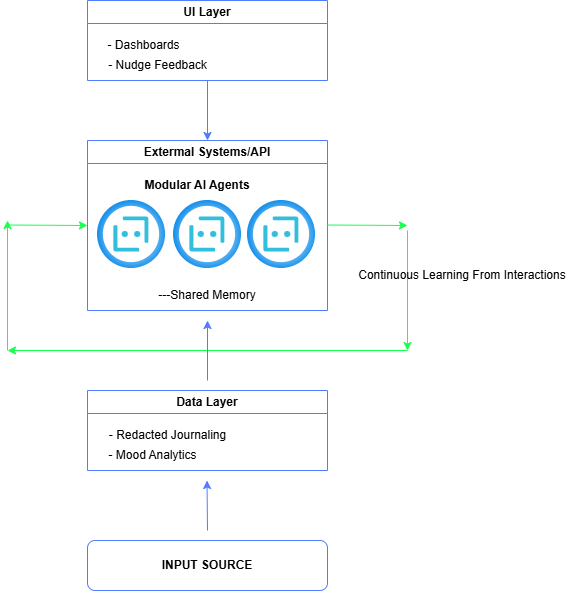

The diagram above was exported from draw.io. Its source (the exported page's mxGraphModel, read from the mxfile embedded in the PNG):
<mxGraphModel dx="1113" dy="465" grid="1" gridSize="10" guides="1" tooltips="1" connect="1" arrows="1" fold="1" page="1" pageScale="1" pageWidth="850" pageHeight="1100" math="0" shadow="0">
  <root>
    <mxCell id="0" />
    <mxCell id="1" parent="0" />
    <mxCell id="jk6VVTvyZllp66Ecoyl4-7" style="edgeStyle=orthogonalEdgeStyle;rounded=0;orthogonalLoop=1;jettySize=auto;html=1;entryX=0.5;entryY=0;entryDx=0;entryDy=0;strokeColor=#527BFF;" parent="1" source="jk6VVTvyZllp66Ecoyl4-1" target="jk6VVTvyZllp66Ecoyl4-4" edge="1">
      <mxGeometry relative="1" as="geometry" />
    </mxCell>
    <mxCell id="jk6VVTvyZllp66Ecoyl4-1" value="UI Layer" style="swimlane;whiteSpace=wrap;html=1;strokeColor=#527BFF;" parent="1" vertex="1">
      <mxGeometry x="240" y="40" width="240" height="80" as="geometry" />
    </mxCell>
    <mxCell id="jk6VVTvyZllp66Ecoyl4-2" value="- Dashboards&lt;span style=&quot;white-space: pre;&quot;&gt;&#09;&lt;/span&gt;" style="text;html=1;align=center;verticalAlign=middle;resizable=0;points=[];autosize=1;strokeColor=none;fillColor=none;" parent="jk6VVTvyZllp66Ecoyl4-1" vertex="1">
      <mxGeometry x="10" y="30" width="100" height="30" as="geometry" />
    </mxCell>
    <mxCell id="jk6VVTvyZllp66Ecoyl4-3" value="- Nudge Feedback" style="text;html=1;align=center;verticalAlign=middle;resizable=0;points=[];autosize=1;strokeColor=none;fillColor=none;" parent="jk6VVTvyZllp66Ecoyl4-1" vertex="1">
      <mxGeometry x="10" y="50" width="120" height="30" as="geometry" />
    </mxCell>
    <mxCell id="jk6VVTvyZllp66Ecoyl4-4" value="Extermal Systems/API" style="swimlane;whiteSpace=wrap;html=1;strokeColor=#527BFF;" parent="1" vertex="1">
      <mxGeometry x="240" y="180" width="240" height="170" as="geometry" />
    </mxCell>
    <mxCell id="jk6VVTvyZllp66Ecoyl4-8" value="&lt;b&gt;Modular AI Agents&lt;/b&gt;" style="text;html=1;align=center;verticalAlign=middle;whiteSpace=wrap;rounded=0;" parent="jk6VVTvyZllp66Ecoyl4-4" vertex="1">
      <mxGeometry x="30" y="30" width="160" height="30" as="geometry" />
    </mxCell>
    <mxCell id="jk6VVTvyZllp66Ecoyl4-12" value="" style="image;aspect=fixed;html=1;points=[];align=center;fontSize=12;image=img/lib/azure2/ai_machine_learning/Bot_Services.svg;" parent="jk6VVTvyZllp66Ecoyl4-4" vertex="1">
      <mxGeometry x="10" y="60" width="68" height="68" as="geometry" />
    </mxCell>
    <mxCell id="jk6VVTvyZllp66Ecoyl4-11" value="" style="image;aspect=fixed;html=1;points=[];align=center;fontSize=12;image=img/lib/azure2/ai_machine_learning/Bot_Services.svg;" parent="jk6VVTvyZllp66Ecoyl4-4" vertex="1">
      <mxGeometry x="86" y="60" width="68" height="68" as="geometry" />
    </mxCell>
    <mxCell id="jk6VVTvyZllp66Ecoyl4-10" value="" style="image;aspect=fixed;html=1;points=[];align=center;fontSize=12;image=img/lib/azure2/ai_machine_learning/Bot_Services.svg;" parent="jk6VVTvyZllp66Ecoyl4-4" vertex="1">
      <mxGeometry x="160" y="60" width="68" height="68" as="geometry" />
    </mxCell>
    <mxCell id="jk6VVTvyZllp66Ecoyl4-13" value="---Shared Memory" style="text;html=1;align=center;verticalAlign=middle;whiteSpace=wrap;rounded=0;" parent="jk6VVTvyZllp66Ecoyl4-4" vertex="1">
      <mxGeometry x="65" y="140" width="110" height="30" as="geometry" />
    </mxCell>
    <mxCell id="jk6VVTvyZllp66Ecoyl4-16" value="" style="endArrow=classic;html=1;rounded=0;strokeColor=#18FF4E;" parent="1" edge="1">
      <mxGeometry width="50" height="50" relative="1" as="geometry">
        <mxPoint x="480" y="264.5" as="sourcePoint" />
        <mxPoint x="560" y="265" as="targetPoint" />
      </mxGeometry>
    </mxCell>
    <mxCell id="jk6VVTvyZllp66Ecoyl4-17" value="" style="endArrow=classic;html=1;rounded=0;strokeColor=#18FF4E;" parent="1" edge="1">
      <mxGeometry width="50" height="50" relative="1" as="geometry">
        <mxPoint x="560" y="270" as="sourcePoint" />
        <mxPoint x="560" y="390" as="targetPoint" />
      </mxGeometry>
    </mxCell>
    <mxCell id="jk6VVTvyZllp66Ecoyl4-18" value="" style="endArrow=classic;html=1;rounded=0;strokeColor=#18FF4E;" parent="1" edge="1">
      <mxGeometry width="50" height="50" relative="1" as="geometry">
        <mxPoint x="560" y="390" as="sourcePoint" />
        <mxPoint x="160" y="390" as="targetPoint" />
      </mxGeometry>
    </mxCell>
    <mxCell id="jk6VVTvyZllp66Ecoyl4-19" value="" style="endArrow=classic;html=1;rounded=0;strokeColor=#18FF4E;" parent="1" edge="1">
      <mxGeometry width="50" height="50" relative="1" as="geometry">
        <mxPoint x="160" y="390" as="sourcePoint" />
        <mxPoint x="160" y="260" as="targetPoint" />
      </mxGeometry>
    </mxCell>
    <mxCell id="jk6VVTvyZllp66Ecoyl4-20" value="" style="endArrow=classic;html=1;rounded=0;strokeColor=#18FF4E;" parent="1" edge="1">
      <mxGeometry width="50" height="50" relative="1" as="geometry">
        <mxPoint x="160" y="264.5" as="sourcePoint" />
        <mxPoint x="240" y="265" as="targetPoint" />
      </mxGeometry>
    </mxCell>
    <mxCell id="jk6VVTvyZllp66Ecoyl4-21" value="Continuous Learning From Interactions" style="text;html=1;align=center;verticalAlign=middle;whiteSpace=wrap;rounded=0;" parent="1" vertex="1">
      <mxGeometry x="510" y="300" width="210" height="30" as="geometry" />
    </mxCell>
    <mxCell id="jk6VVTvyZllp66Ecoyl4-22" value="Data Layer" style="swimlane;whiteSpace=wrap;html=1;strokeColor=#527BFF;" parent="1" vertex="1">
      <mxGeometry x="240" y="430" width="240" height="80" as="geometry" />
    </mxCell>
    <mxCell id="jk6VVTvyZllp66Ecoyl4-23" value="- Redacted Journaling" style="text;html=1;align=center;verticalAlign=middle;resizable=0;points=[];autosize=1;strokeColor=none;fillColor=none;" parent="jk6VVTvyZllp66Ecoyl4-22" vertex="1">
      <mxGeometry x="10" y="30" width="140" height="30" as="geometry" />
    </mxCell>
    <mxCell id="jk6VVTvyZllp66Ecoyl4-24" value="- Mood Analytics" style="text;html=1;align=center;verticalAlign=middle;resizable=0;points=[];autosize=1;strokeColor=none;fillColor=none;" parent="jk6VVTvyZllp66Ecoyl4-22" vertex="1">
      <mxGeometry x="10" y="50" width="110" height="30" as="geometry" />
    </mxCell>
    <mxCell id="jk6VVTvyZllp66Ecoyl4-25" value="" style="endArrow=classic;html=1;rounded=0;strokeColor=#527BFF;" parent="1" edge="1">
      <mxGeometry width="50" height="50" relative="1" as="geometry">
        <mxPoint x="360" y="420" as="sourcePoint" />
        <mxPoint x="360" y="360" as="targetPoint" />
      </mxGeometry>
    </mxCell>
    <mxCell id="jk6VVTvyZllp66Ecoyl4-26" value="&lt;b&gt;INPUT SOURCE&lt;/b&gt;" style="rounded=1;whiteSpace=wrap;html=1;strokeColor=#527BFF;" parent="1" vertex="1">
      <mxGeometry x="240" y="580" width="240" height="50" as="geometry" />
    </mxCell>
    <mxCell id="jk6VVTvyZllp66Ecoyl4-27" value="" style="endArrow=classic;html=1;rounded=0;strokeColor=#527BFF;" parent="1" edge="1">
      <mxGeometry width="50" height="50" relative="1" as="geometry">
        <mxPoint x="360" y="570" as="sourcePoint" />
        <mxPoint x="359.5" y="520" as="targetPoint" />
      </mxGeometry>
    </mxCell>
  </root>
</mxGraphModel>